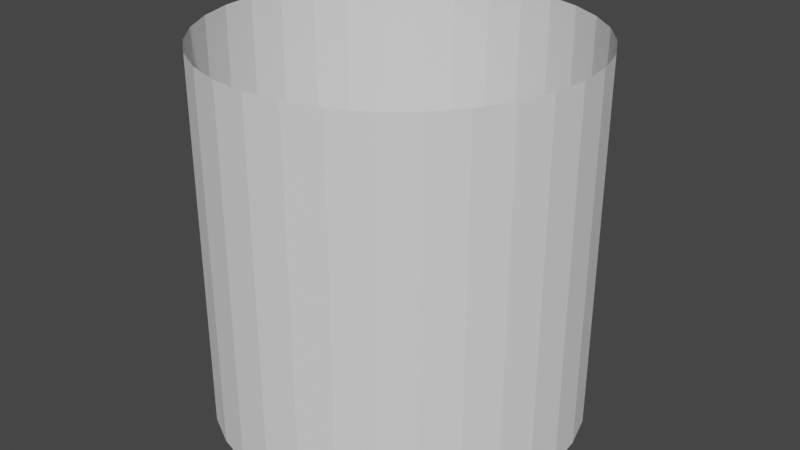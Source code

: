 # Source: cylenderVolteado.blend  (saved by Blender 2.82.7; exported with 4.5.12 LTS)
import bpy
from mathutils import Matrix  # noqa: F401  (used for matrix-valued properties, if any)

bpy.ops.wm.read_factory_settings(use_empty=True)
scene = bpy.context.scene
scene.name = 'Scene'

# ---- collections
col_collection = bpy.data.collections.new('Collection'); scene.collection.children.link(col_collection)

# ---- world
world_world = bpy.data.worlds.new('World'); scene.world = world_world
world_world.use_nodes = True; world_world.node_tree.nodes.clear()
_N = world_world.node_tree.nodes; _L = world_world.node_tree.links
n0 = _N.new('ShaderNodeOutputWorld'); n0.name = 'World Output'; n0.location = (300, 300)
n1 = _N.new('ShaderNodeBackground'); n1.name = 'Background'; n1.location = (10, 300)
n1.inputs[0].default_value = (0.05088, 0.05088, 0.05088, 1.0)
_L.new(n1.outputs[0], n0.inputs[0])
n0.is_active_output = True
world_world.color = (0.05088, 0.05088, 0.05088)
world_world.use_sun_shadow = False
world_world.sun_shadow_jitter_overblur = 0.0

# ---- meshes
me_cylinder = bpy.data.meshes.new('Cylinder')
me_cylinder.from_pydata([(0.0, 1.0, -1.0), (0.0, 1.0, 1.0), (0.1951, 0.9808, -1.0), (0.1951, 0.9808, 1.0), (0.3827, 0.9239, -1.0), (0.3827, 0.9239, 1.0), (0.5556, 0.8315, -1.0), (0.5556, 0.8315, 1.0), (0.7071, 0.7071, -1.0), (0.7071, 0.7071, 1.0), (0.8315, 0.5556, -1.0), (0.8315, 0.5556, 1.0), (0.9239, 0.3827, -1.0), (0.9239, 0.3827, 1.0), (0.9808, 0.1951, -1.0), (0.9808, 0.1951, 1.0), (1.0, 7.55e-08, -1.0), (1.0, 7.55e-08, 1.0), (0.9808, -0.1951, -1.0), (0.9808, -0.1951, 1.0), (0.9239, -0.3827, -1.0), (0.9239, -0.3827, 1.0), (0.8315, -0.5556, -1.0), (0.8315, -0.5556, 1.0), (0.7071, -0.7071, -1.0), (0.7071, -0.7071, 1.0), (0.5556, -0.8315, -1.0), (0.5556, -0.8315, 1.0), (0.3827, -0.9239, -1.0), (0.3827, -0.9239, 1.0), (0.1951, -0.9808, -1.0), (0.1951, -0.9808, 1.0), (-3.258e-07, -1.0, -1.0), (-3.258e-07, -1.0, 1.0), (-0.1951, -0.9808, -1.0), (-0.1951, -0.9808, 1.0), (-0.3827, -0.9239, -1.0), (-0.3827, -0.9239, 1.0), (-0.5556, -0.8315, -1.0), (-0.5556, -0.8315, 1.0), (-0.7071, -0.7071, -1.0), (-0.7071, -0.7071, 1.0), (-0.8315, -0.5556, -1.0), (-0.8315, -0.5556, 1.0), (-0.9239, -0.3827, -1.0), (-0.9239, -0.3827, 1.0), (-0.9808, -0.1951, -1.0), (-0.9808, -0.1951, 1.0), (-1.0, 9.656e-07, -1.0), (-1.0, 9.656e-07, 1.0), (-0.9808, 0.1951, -1.0), (-0.9808, 0.1951, 1.0), (-0.9239, 0.3827, -1.0), (-0.9239, 0.3827, 1.0), (-0.8315, 0.5556, -1.0), (-0.8315, 0.5556, 1.0), (-0.7071, 0.7071, -1.0), (-0.7071, 0.7071, 1.0), (-0.5556, 0.8315, -1.0), (-0.5556, 0.8315, 1.0), (-0.3827, 0.9239, -1.0), (-0.3827, 0.9239, 1.0), (-0.1951, 0.9808, -1.0), (-0.1951, 0.9808, 1.0)], [], [(0, 2, 3, 1), (2, 4, 5, 3), (4, 6, 7, 5), (6, 8, 9, 7), (8, 10, 11, 9), (10, 12, 13, 11), (12, 14, 15, 13), (14, 16, 17, 15), (16, 18, 19, 17), (18, 20, 21, 19), (20, 22, 23, 21), (22, 24, 25, 23), (24, 26, 27, 25), (26, 28, 29, 27), (28, 30, 31, 29), (30, 32, 33, 31), (32, 34, 35, 33), (34, 36, 37, 35), (36, 38, 39, 37), (38, 40, 41, 39), (40, 42, 43, 41), (42, 44, 45, 43), (44, 46, 47, 45), (46, 48, 49, 47), (48, 50, 51, 49), (50, 52, 53, 51), (52, 54, 55, 53), (54, 56, 57, 55), (56, 58, 59, 57), (58, 60, 61, 59), (60, 62, 63, 61), (62, 0, 1, 63)])
_uv = me_cylinder.uv_layers.new(name='UVMap')
_uv.uv.foreach_set('vector', [1.0, -0.004461, 0.9688, -0.004461, 0.9688, 1.0, 1.0, 1.0, 0.9688, -0.004461, 0.9375, -0.004461, 0.9375, 1.0, 0.9688, 1.0, 0.9375, -0.004461, 0.9062, -0.004461, 0.9062, 1.0, 0.9375, 1.0, 0.9062, -0.004461, 0.875, -0.004461, 0.875, 1.0, 0.9062, 1.0, 0.875, -0.004461, 0.8438, -0.004461, 0.8438, 1.0, 0.875, 1.0, 0.8438, -0.004461, 0.8125, -0.004461, 0.8125, 1.0, 0.8438, 1.0, 0.8125, -0.004461, 0.7812, -0.004461, 0.7812, 1.0, 0.8125, 1.0, 0.7812, -0.004461, 0.75, -0.004461, 0.75, 1.0, 0.7812, 1.0, 0.75, -0.004461, 0.7188, -0.004461, 0.7188, 1.0, 0.75, 1.0, 0.7188, -0.004461, 0.6875, -0.004461, 0.6875, 1.0, 0.7188, 1.0, 0.6875, -0.004461, 0.6562, -0.004461, 0.6562, 1.0, 0.6875, 1.0, 0.6562, -0.004461, 0.625, -0.004461, 0.625, 1.0, 0.6562, 1.0, 0.625, -0.004461, 0.5938, -0.004461, 0.5938, 1.0, 0.625, 1.0, 0.5938, -0.004461, 0.5625, -0.004461, 0.5625, 1.0, 0.5938, 1.0, 0.5625, -0.004461, 0.5312, -0.004461, 0.5312, 1.0, 0.5625, 1.0, 0.5312, -0.004461, 0.5, -0.004461, 0.5, 1.0, 0.5312, 1.0, 0.5, -0.004461, 0.4688, -0.004461, 0.4688, 1.0, 0.5, 1.0, 0.4688, -0.004461, 0.4375, -0.004461, 0.4375, 1.0, 0.4688, 1.0, 0.4375, -0.004461, 0.4062, -0.004461, 0.4062, 1.0, 0.4375, 1.0, 0.4062, -0.004461, 0.375, -0.004461, 0.375, 1.0, 0.4062, 1.0, 0.375, -0.004461, 0.3438, -0.004461, 0.3438, 1.0, 0.375, 1.0, 0.3438, -0.004461, 0.3125, -0.004461, 0.3125, 1.0, 0.3438, 1.0, 0.3125, -0.004461, 0.2812, -0.004461, 0.2812, 1.0, 0.3125, 1.0, 0.2812, -0.004461, 0.25, -0.004461, 0.25, 1.0, 0.2812, 1.0, 0.25, -0.004461, 0.2188, -0.004461, 0.2188, 1.0, 0.25, 1.0, 0.2188, -0.004461, 0.1875, -0.004461, 0.1875, 1.0, 0.2188, 1.0, 0.1875, -0.004461, 0.1562, -0.004461, 0.1562, 1.0, 0.1875, 1.0, 0.1562, -0.004461, 0.125, -0.004461, 0.125, 1.0, 0.1562, 1.0, 0.125, -0.004461, 0.09375, -0.004461, 0.09375, 1.0, 0.125, 1.0, 0.09375, -0.004461, 0.0625, -0.004461, 0.0625, 1.0, 0.09375, 1.0, 0.0625, -0.004461, 0.03125, -0.004461, 0.03125, 1.0, 0.0625, 1.0, 0.03125, -0.004461, 0.0, -0.004461, 0.0, 1.0, 0.03125, 1.0])
me_cylinder.use_remesh_fix_poles = True
me_cylinder.use_remesh_preserve_attributes = False
me_cylinder.use_mirror_vertex_groups = False
me_cylinder.update()

# ---- objects
ob_cylinder = bpy.data.objects.new('Cylinder', me_cylinder)

# ---- transforms, parenting, visibility, modifiers, constraints
ob_cylinder.location = (0.0, 0.0, 0.0)
ob_cylinder.scale = (7.387, 7.387, 7.387)
ob_cylinder.lineart.crease_threshold = 0.0

# ---- collection membership
col_collection.objects.link(ob_cylinder)

# ---- scene / render settings (as saved in the file)
scene.frame_start = 1; scene.frame_end = 250; scene.frame_set(1)
scene.render.engine = 'BLENDER_EEVEE_NEXT'
scene.cycles.use_denoising = False
scene.cycles.samples = 128
scene.cycles.sampling_pattern = 'TABULATED_SOBOL'
scene.cycles.use_adaptive_sampling = False
scene.cycles.use_light_tree = False
scene.view_settings.view_transform = 'Filmic'
bpy.context.view_layer.update()

# ---- added for rendering (the .blend has no active camera and no usable light): camera, sun
cam_auto = bpy.data.cameras.new('AutoCamera')
cam_auto.lens = 50.0
cam_auto.sensor_width = 36.0
cam_auto.clip_end = 1000.0
ob_auto_camera = bpy.data.objects.new('AutoCamera', cam_auto)
scene.collection.objects.link(ob_auto_camera)
ob_auto_camera.location = (23.6744, -28.4093, 18.9395)
ob_auto_camera.rotation_euler = (1.09748, -7.21219e-08, 0.694738)
scene.camera = ob_auto_camera
light_auto_sun = bpy.data.lights.new('AutoSun', 'SUN')
light_auto_sun.energy = 3.0
light_auto_sun.angle = 0.0523599
ob_auto_sun = bpy.data.objects.new('AutoSun', light_auto_sun)
scene.collection.objects.link(ob_auto_sun)
ob_auto_sun.rotation_euler = (0.872665, 0.174533, 0.523599)
bpy.context.view_layer.update()
